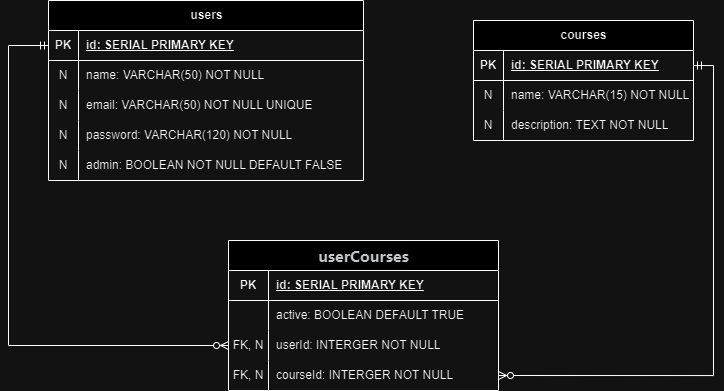

The diagram above was exported from draw.io. Its source (the exported page's mxGraphModel, read from the mxfile embedded in the PNG):
<mxGraphModel dx="1687" dy="960" grid="1" gridSize="10" guides="1" tooltips="1" connect="1" arrows="1" fold="1" page="1" pageScale="1" pageWidth="850" pageHeight="1100" math="0" shadow="0" extFonts="Permanent Marker^https://fonts.googleapis.com/css?family=Permanent+Marker">
  <root>
    <mxCell id="0" />
    <mxCell id="1" parent="0" />
    <mxCell id="XP_QIUIO7bqIKT5z8qGC-1" value="users" style="shape=table;startSize=30;container=1;collapsible=1;childLayout=tableLayout;fixedRows=1;rowLines=0;fontStyle=1;align=center;resizeLast=1;html=1;" vertex="1" parent="1">
      <mxGeometry x="80" y="50" width="315" height="180" as="geometry" />
    </mxCell>
    <mxCell id="XP_QIUIO7bqIKT5z8qGC-2" value="" style="shape=tableRow;horizontal=0;startSize=0;swimlaneHead=0;swimlaneBody=0;fillColor=none;collapsible=0;dropTarget=0;points=[[0,0.5],[1,0.5]];portConstraint=eastwest;top=0;left=0;right=0;bottom=1;" vertex="1" parent="XP_QIUIO7bqIKT5z8qGC-1">
      <mxGeometry y="30" width="315" height="30" as="geometry" />
    </mxCell>
    <mxCell id="XP_QIUIO7bqIKT5z8qGC-3" value="PK" style="shape=partialRectangle;connectable=0;fillColor=none;top=0;left=0;bottom=0;right=0;fontStyle=1;overflow=hidden;whiteSpace=wrap;html=1;" vertex="1" parent="XP_QIUIO7bqIKT5z8qGC-2">
      <mxGeometry width="30" height="30" as="geometry">
        <mxRectangle width="30" height="30" as="alternateBounds" />
      </mxGeometry>
    </mxCell>
    <mxCell id="XP_QIUIO7bqIKT5z8qGC-4" value="id: SERIAL PRIMARY KEY" style="shape=partialRectangle;connectable=0;fillColor=none;top=0;left=0;bottom=0;right=0;align=left;spacingLeft=6;fontStyle=5;overflow=hidden;whiteSpace=wrap;html=1;" vertex="1" parent="XP_QIUIO7bqIKT5z8qGC-2">
      <mxGeometry x="30" width="285" height="30" as="geometry">
        <mxRectangle width="285" height="30" as="alternateBounds" />
      </mxGeometry>
    </mxCell>
    <mxCell id="XP_QIUIO7bqIKT5z8qGC-5" value="" style="shape=tableRow;horizontal=0;startSize=0;swimlaneHead=0;swimlaneBody=0;fillColor=none;collapsible=0;dropTarget=0;points=[[0,0.5],[1,0.5]];portConstraint=eastwest;top=0;left=0;right=0;bottom=0;" vertex="1" parent="XP_QIUIO7bqIKT5z8qGC-1">
      <mxGeometry y="60" width="315" height="30" as="geometry" />
    </mxCell>
    <mxCell id="XP_QIUIO7bqIKT5z8qGC-6" value="N" style="shape=partialRectangle;connectable=0;fillColor=none;top=0;left=0;bottom=0;right=0;editable=1;overflow=hidden;whiteSpace=wrap;html=1;" vertex="1" parent="XP_QIUIO7bqIKT5z8qGC-5">
      <mxGeometry width="30" height="30" as="geometry">
        <mxRectangle width="30" height="30" as="alternateBounds" />
      </mxGeometry>
    </mxCell>
    <mxCell id="XP_QIUIO7bqIKT5z8qGC-7" value="name: VARCHAR(50) NOT NULL" style="shape=partialRectangle;connectable=0;fillColor=none;top=0;left=0;bottom=0;right=0;align=left;spacingLeft=6;overflow=hidden;whiteSpace=wrap;html=1;" vertex="1" parent="XP_QIUIO7bqIKT5z8qGC-5">
      <mxGeometry x="30" width="285" height="30" as="geometry">
        <mxRectangle width="285" height="30" as="alternateBounds" />
      </mxGeometry>
    </mxCell>
    <mxCell id="XP_QIUIO7bqIKT5z8qGC-8" value="" style="shape=tableRow;horizontal=0;startSize=0;swimlaneHead=0;swimlaneBody=0;fillColor=none;collapsible=0;dropTarget=0;points=[[0,0.5],[1,0.5]];portConstraint=eastwest;top=0;left=0;right=0;bottom=0;" vertex="1" parent="XP_QIUIO7bqIKT5z8qGC-1">
      <mxGeometry y="90" width="315" height="30" as="geometry" />
    </mxCell>
    <mxCell id="XP_QIUIO7bqIKT5z8qGC-9" value="N" style="shape=partialRectangle;connectable=0;fillColor=none;top=0;left=0;bottom=0;right=0;editable=1;overflow=hidden;whiteSpace=wrap;html=1;" vertex="1" parent="XP_QIUIO7bqIKT5z8qGC-8">
      <mxGeometry width="30" height="30" as="geometry">
        <mxRectangle width="30" height="30" as="alternateBounds" />
      </mxGeometry>
    </mxCell>
    <mxCell id="XP_QIUIO7bqIKT5z8qGC-10" value="email: VARCHAR(50) NOT NULL UNIQUE" style="shape=partialRectangle;connectable=0;fillColor=none;top=0;left=0;bottom=0;right=0;align=left;spacingLeft=6;overflow=hidden;whiteSpace=wrap;html=1;" vertex="1" parent="XP_QIUIO7bqIKT5z8qGC-8">
      <mxGeometry x="30" width="285" height="30" as="geometry">
        <mxRectangle width="285" height="30" as="alternateBounds" />
      </mxGeometry>
    </mxCell>
    <mxCell id="XP_QIUIO7bqIKT5z8qGC-11" value="" style="shape=tableRow;horizontal=0;startSize=0;swimlaneHead=0;swimlaneBody=0;fillColor=none;collapsible=0;dropTarget=0;points=[[0,0.5],[1,0.5]];portConstraint=eastwest;top=0;left=0;right=0;bottom=0;" vertex="1" parent="XP_QIUIO7bqIKT5z8qGC-1">
      <mxGeometry y="120" width="315" height="30" as="geometry" />
    </mxCell>
    <mxCell id="XP_QIUIO7bqIKT5z8qGC-12" value="N" style="shape=partialRectangle;connectable=0;fillColor=none;top=0;left=0;bottom=0;right=0;editable=1;overflow=hidden;whiteSpace=wrap;html=1;" vertex="1" parent="XP_QIUIO7bqIKT5z8qGC-11">
      <mxGeometry width="30" height="30" as="geometry">
        <mxRectangle width="30" height="30" as="alternateBounds" />
      </mxGeometry>
    </mxCell>
    <mxCell id="XP_QIUIO7bqIKT5z8qGC-13" value="password: VARCHAR(120) NOT NULL" style="shape=partialRectangle;connectable=0;fillColor=none;top=0;left=0;bottom=0;right=0;align=left;spacingLeft=6;overflow=hidden;whiteSpace=wrap;html=1;" vertex="1" parent="XP_QIUIO7bqIKT5z8qGC-11">
      <mxGeometry x="30" width="285" height="30" as="geometry">
        <mxRectangle width="285" height="30" as="alternateBounds" />
      </mxGeometry>
    </mxCell>
    <mxCell id="XP_QIUIO7bqIKT5z8qGC-14" style="shape=tableRow;horizontal=0;startSize=0;swimlaneHead=0;swimlaneBody=0;fillColor=none;collapsible=0;dropTarget=0;points=[[0,0.5],[1,0.5]];portConstraint=eastwest;top=0;left=0;right=0;bottom=0;" vertex="1" parent="XP_QIUIO7bqIKT5z8qGC-1">
      <mxGeometry y="150" width="315" height="30" as="geometry" />
    </mxCell>
    <mxCell id="XP_QIUIO7bqIKT5z8qGC-15" value="N" style="shape=partialRectangle;connectable=0;fillColor=none;top=0;left=0;bottom=0;right=0;editable=1;overflow=hidden;whiteSpace=wrap;html=1;" vertex="1" parent="XP_QIUIO7bqIKT5z8qGC-14">
      <mxGeometry width="30" height="30" as="geometry">
        <mxRectangle width="30" height="30" as="alternateBounds" />
      </mxGeometry>
    </mxCell>
    <mxCell id="XP_QIUIO7bqIKT5z8qGC-16" value="admin: BOOLEAN NOT NULL DEFAULT FALSE" style="shape=partialRectangle;connectable=0;fillColor=none;top=0;left=0;bottom=0;right=0;align=left;spacingLeft=6;overflow=hidden;whiteSpace=wrap;html=1;" vertex="1" parent="XP_QIUIO7bqIKT5z8qGC-14">
      <mxGeometry x="30" width="285" height="30" as="geometry">
        <mxRectangle width="285" height="30" as="alternateBounds" />
      </mxGeometry>
    </mxCell>
    <mxCell id="XP_QIUIO7bqIKT5z8qGC-17" value="courses" style="shape=table;startSize=30;container=1;collapsible=1;childLayout=tableLayout;fixedRows=1;rowLines=0;fontStyle=1;align=center;resizeLast=1;html=1;" vertex="1" parent="1">
      <mxGeometry x="505" y="70" width="220" height="120" as="geometry" />
    </mxCell>
    <mxCell id="XP_QIUIO7bqIKT5z8qGC-18" value="" style="shape=tableRow;horizontal=0;startSize=0;swimlaneHead=0;swimlaneBody=0;fillColor=none;collapsible=0;dropTarget=0;points=[[0,0.5],[1,0.5]];portConstraint=eastwest;top=0;left=0;right=0;bottom=1;" vertex="1" parent="XP_QIUIO7bqIKT5z8qGC-17">
      <mxGeometry y="30" width="220" height="30" as="geometry" />
    </mxCell>
    <mxCell id="XP_QIUIO7bqIKT5z8qGC-19" value="PK" style="shape=partialRectangle;connectable=0;fillColor=none;top=0;left=0;bottom=0;right=0;fontStyle=1;overflow=hidden;whiteSpace=wrap;html=1;" vertex="1" parent="XP_QIUIO7bqIKT5z8qGC-18">
      <mxGeometry width="30" height="30" as="geometry">
        <mxRectangle width="30" height="30" as="alternateBounds" />
      </mxGeometry>
    </mxCell>
    <mxCell id="XP_QIUIO7bqIKT5z8qGC-20" value="id: SERIAL PRIMARY KEY" style="shape=partialRectangle;connectable=0;fillColor=none;top=0;left=0;bottom=0;right=0;align=left;spacingLeft=6;fontStyle=5;overflow=hidden;whiteSpace=wrap;html=1;" vertex="1" parent="XP_QIUIO7bqIKT5z8qGC-18">
      <mxGeometry x="30" width="190" height="30" as="geometry">
        <mxRectangle width="190" height="30" as="alternateBounds" />
      </mxGeometry>
    </mxCell>
    <mxCell id="XP_QIUIO7bqIKT5z8qGC-21" value="" style="shape=tableRow;horizontal=0;startSize=0;swimlaneHead=0;swimlaneBody=0;fillColor=none;collapsible=0;dropTarget=0;points=[[0,0.5],[1,0.5]];portConstraint=eastwest;top=0;left=0;right=0;bottom=0;" vertex="1" parent="XP_QIUIO7bqIKT5z8qGC-17">
      <mxGeometry y="60" width="220" height="30" as="geometry" />
    </mxCell>
    <mxCell id="XP_QIUIO7bqIKT5z8qGC-22" value="N" style="shape=partialRectangle;connectable=0;fillColor=none;top=0;left=0;bottom=0;right=0;editable=1;overflow=hidden;whiteSpace=wrap;html=1;" vertex="1" parent="XP_QIUIO7bqIKT5z8qGC-21">
      <mxGeometry width="30" height="30" as="geometry">
        <mxRectangle width="30" height="30" as="alternateBounds" />
      </mxGeometry>
    </mxCell>
    <mxCell id="XP_QIUIO7bqIKT5z8qGC-23" value="name: VARCHAR(15) NOT NULL" style="shape=partialRectangle;connectable=0;fillColor=none;top=0;left=0;bottom=0;right=0;align=left;spacingLeft=6;overflow=hidden;whiteSpace=wrap;html=1;" vertex="1" parent="XP_QIUIO7bqIKT5z8qGC-21">
      <mxGeometry x="30" width="190" height="30" as="geometry">
        <mxRectangle width="190" height="30" as="alternateBounds" />
      </mxGeometry>
    </mxCell>
    <mxCell id="XP_QIUIO7bqIKT5z8qGC-24" value="" style="shape=tableRow;horizontal=0;startSize=0;swimlaneHead=0;swimlaneBody=0;fillColor=none;collapsible=0;dropTarget=0;points=[[0,0.5],[1,0.5]];portConstraint=eastwest;top=0;left=0;right=0;bottom=0;" vertex="1" parent="XP_QIUIO7bqIKT5z8qGC-17">
      <mxGeometry y="90" width="220" height="30" as="geometry" />
    </mxCell>
    <mxCell id="XP_QIUIO7bqIKT5z8qGC-25" value="N" style="shape=partialRectangle;connectable=0;fillColor=none;top=0;left=0;bottom=0;right=0;editable=1;overflow=hidden;whiteSpace=wrap;html=1;" vertex="1" parent="XP_QIUIO7bqIKT5z8qGC-24">
      <mxGeometry width="30" height="30" as="geometry">
        <mxRectangle width="30" height="30" as="alternateBounds" />
      </mxGeometry>
    </mxCell>
    <mxCell id="XP_QIUIO7bqIKT5z8qGC-26" value="description: TEXT NOT NULL" style="shape=partialRectangle;connectable=0;fillColor=none;top=0;left=0;bottom=0;right=0;align=left;spacingLeft=6;overflow=hidden;whiteSpace=wrap;html=1;" vertex="1" parent="XP_QIUIO7bqIKT5z8qGC-24">
      <mxGeometry x="30" width="190" height="30" as="geometry">
        <mxRectangle width="190" height="30" as="alternateBounds" />
      </mxGeometry>
    </mxCell>
    <mxCell id="XP_QIUIO7bqIKT5z8qGC-30" value="&lt;strong style=&quot;margin: 0px; padding: 0px; font-family: Inter, ui-sans-serif, system-ui, -apple-system, BlinkMacSystemFont, &amp;quot;Segoe UI&amp;quot;, Roboto, &amp;quot;Helvetica Neue&amp;quot;, Arial, &amp;quot;Noto Sans&amp;quot;, sans-serif, &amp;quot;Apple Color Emoji&amp;quot;, &amp;quot;Segoe UI Emoji&amp;quot;, &amp;quot;Segoe UI Symbol&amp;quot;, &amp;quot;Noto Color emoji&amp;quot;; box-sizing: border-box; scroll-behavior: smooth; font-size: 16px; color: rgb(52, 58, 64); text-align: left; background-color: rgb(254, 254, 254);&quot;&gt;userCourses&lt;/strong&gt;" style="shape=table;startSize=30;container=1;collapsible=1;childLayout=tableLayout;fixedRows=1;rowLines=0;fontStyle=1;align=center;resizeLast=1;html=1;" vertex="1" parent="1">
      <mxGeometry x="260" y="290" width="270" height="150" as="geometry" />
    </mxCell>
    <mxCell id="XP_QIUIO7bqIKT5z8qGC-31" value="" style="shape=tableRow;horizontal=0;startSize=0;swimlaneHead=0;swimlaneBody=0;fillColor=none;collapsible=0;dropTarget=0;points=[[0,0.5],[1,0.5]];portConstraint=eastwest;top=0;left=0;right=0;bottom=1;" vertex="1" parent="XP_QIUIO7bqIKT5z8qGC-30">
      <mxGeometry y="30" width="270" height="30" as="geometry" />
    </mxCell>
    <mxCell id="XP_QIUIO7bqIKT5z8qGC-32" value="PK" style="shape=partialRectangle;connectable=0;fillColor=none;top=0;left=0;bottom=0;right=0;fontStyle=1;overflow=hidden;whiteSpace=wrap;html=1;" vertex="1" parent="XP_QIUIO7bqIKT5z8qGC-31">
      <mxGeometry width="40" height="30" as="geometry">
        <mxRectangle width="40" height="30" as="alternateBounds" />
      </mxGeometry>
    </mxCell>
    <mxCell id="XP_QIUIO7bqIKT5z8qGC-33" value="id: SERIAL PRIMARY KEY" style="shape=partialRectangle;connectable=0;fillColor=none;top=0;left=0;bottom=0;right=0;align=left;spacingLeft=6;fontStyle=5;overflow=hidden;whiteSpace=wrap;html=1;" vertex="1" parent="XP_QIUIO7bqIKT5z8qGC-31">
      <mxGeometry x="40" width="230" height="30" as="geometry">
        <mxRectangle width="230" height="30" as="alternateBounds" />
      </mxGeometry>
    </mxCell>
    <mxCell id="XP_QIUIO7bqIKT5z8qGC-34" value="" style="shape=tableRow;horizontal=0;startSize=0;swimlaneHead=0;swimlaneBody=0;fillColor=none;collapsible=0;dropTarget=0;points=[[0,0.5],[1,0.5]];portConstraint=eastwest;top=0;left=0;right=0;bottom=0;" vertex="1" parent="XP_QIUIO7bqIKT5z8qGC-30">
      <mxGeometry y="60" width="270" height="30" as="geometry" />
    </mxCell>
    <mxCell id="XP_QIUIO7bqIKT5z8qGC-35" value="" style="shape=partialRectangle;connectable=0;fillColor=none;top=0;left=0;bottom=0;right=0;editable=1;overflow=hidden;whiteSpace=wrap;html=1;" vertex="1" parent="XP_QIUIO7bqIKT5z8qGC-34">
      <mxGeometry width="40" height="30" as="geometry">
        <mxRectangle width="40" height="30" as="alternateBounds" />
      </mxGeometry>
    </mxCell>
    <mxCell id="XP_QIUIO7bqIKT5z8qGC-36" value="active: BOOLEAN DEFAULT TRUE" style="shape=partialRectangle;connectable=0;fillColor=none;top=0;left=0;bottom=0;right=0;align=left;spacingLeft=6;overflow=hidden;whiteSpace=wrap;html=1;" vertex="1" parent="XP_QIUIO7bqIKT5z8qGC-34">
      <mxGeometry x="40" width="230" height="30" as="geometry">
        <mxRectangle width="230" height="30" as="alternateBounds" />
      </mxGeometry>
    </mxCell>
    <mxCell id="XP_QIUIO7bqIKT5z8qGC-37" value="" style="shape=tableRow;horizontal=0;startSize=0;swimlaneHead=0;swimlaneBody=0;fillColor=none;collapsible=0;dropTarget=0;points=[[0,0.5],[1,0.5]];portConstraint=eastwest;top=0;left=0;right=0;bottom=0;" vertex="1" parent="XP_QIUIO7bqIKT5z8qGC-30">
      <mxGeometry y="90" width="270" height="30" as="geometry" />
    </mxCell>
    <mxCell id="XP_QIUIO7bqIKT5z8qGC-38" value="FK, N" style="shape=partialRectangle;connectable=0;fillColor=none;top=0;left=0;bottom=0;right=0;editable=1;overflow=hidden;whiteSpace=wrap;html=1;" vertex="1" parent="XP_QIUIO7bqIKT5z8qGC-37">
      <mxGeometry width="40" height="30" as="geometry">
        <mxRectangle width="40" height="30" as="alternateBounds" />
      </mxGeometry>
    </mxCell>
    <mxCell id="XP_QIUIO7bqIKT5z8qGC-39" value="userId: INTERGER NOT NULL" style="shape=partialRectangle;connectable=0;fillColor=none;top=0;left=0;bottom=0;right=0;align=left;spacingLeft=6;overflow=hidden;whiteSpace=wrap;html=1;" vertex="1" parent="XP_QIUIO7bqIKT5z8qGC-37">
      <mxGeometry x="40" width="230" height="30" as="geometry">
        <mxRectangle width="230" height="30" as="alternateBounds" />
      </mxGeometry>
    </mxCell>
    <mxCell id="XP_QIUIO7bqIKT5z8qGC-40" value="" style="shape=tableRow;horizontal=0;startSize=0;swimlaneHead=0;swimlaneBody=0;fillColor=none;collapsible=0;dropTarget=0;points=[[0,0.5],[1,0.5]];portConstraint=eastwest;top=0;left=0;right=0;bottom=0;" vertex="1" parent="XP_QIUIO7bqIKT5z8qGC-30">
      <mxGeometry y="120" width="270" height="30" as="geometry" />
    </mxCell>
    <mxCell id="XP_QIUIO7bqIKT5z8qGC-41" value="FK, N" style="shape=partialRectangle;connectable=0;fillColor=none;top=0;left=0;bottom=0;right=0;editable=1;overflow=hidden;whiteSpace=wrap;html=1;" vertex="1" parent="XP_QIUIO7bqIKT5z8qGC-40">
      <mxGeometry width="40" height="30" as="geometry">
        <mxRectangle width="40" height="30" as="alternateBounds" />
      </mxGeometry>
    </mxCell>
    <mxCell id="XP_QIUIO7bqIKT5z8qGC-42" value="courseId: INTERGER NOT NULL" style="shape=partialRectangle;connectable=0;fillColor=none;top=0;left=0;bottom=0;right=0;align=left;spacingLeft=6;overflow=hidden;whiteSpace=wrap;html=1;" vertex="1" parent="XP_QIUIO7bqIKT5z8qGC-40">
      <mxGeometry x="40" width="230" height="30" as="geometry">
        <mxRectangle width="230" height="30" as="alternateBounds" />
      </mxGeometry>
    </mxCell>
    <mxCell id="XP_QIUIO7bqIKT5z8qGC-46" style="edgeStyle=elbowEdgeStyle;rounded=0;orthogonalLoop=1;jettySize=auto;html=1;exitX=0;exitY=0.5;exitDx=0;exitDy=0;entryX=0;entryY=0.5;entryDx=0;entryDy=0;startArrow=ERmandOne;startFill=0;endArrow=ERzeroToMany;endFill=0;" edge="1" parent="1" source="XP_QIUIO7bqIKT5z8qGC-2" target="XP_QIUIO7bqIKT5z8qGC-37">
      <mxGeometry relative="1" as="geometry">
        <mxPoint x="238" y="400" as="targetPoint" />
        <mxPoint x="80" y="49.999999999999886" as="sourcePoint" />
        <Array as="points">
          <mxPoint x="40" y="240" />
          <mxPoint x="30" y="250" />
        </Array>
      </mxGeometry>
    </mxCell>
    <mxCell id="XP_QIUIO7bqIKT5z8qGC-47" style="edgeStyle=orthogonalEdgeStyle;rounded=0;orthogonalLoop=1;jettySize=auto;html=1;exitX=1;exitY=0.5;exitDx=0;exitDy=0;entryX=1;entryY=0.5;entryDx=0;entryDy=0;startArrow=ERmandOne;startFill=0;endArrow=ERzeroToMany;endFill=0;" edge="1" parent="1" source="XP_QIUIO7bqIKT5z8qGC-18" target="XP_QIUIO7bqIKT5z8qGC-40">
      <mxGeometry relative="1" as="geometry">
        <mxPoint x="790" y="430" as="targetPoint" />
      </mxGeometry>
    </mxCell>
  </root>
</mxGraphModel>